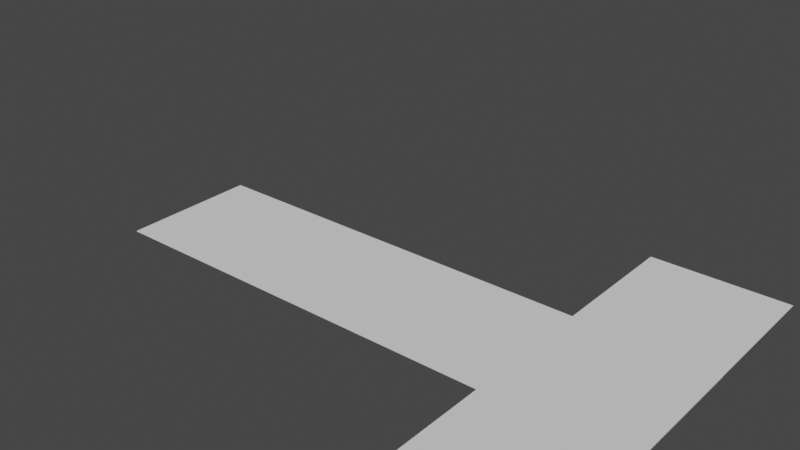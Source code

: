 # Source: CubeWeb.blend  (saved by Blender 2.83.20; exported with 4.5.12 LTS)
import bpy
from mathutils import Matrix  # noqa: F401  (used for matrix-valued properties, if any)

bpy.ops.wm.read_factory_settings(use_empty=True)
scene = bpy.context.scene
scene.name = 'Scene'

# ---- collections
col_collection_1 = bpy.data.collections.new('Collection 1'); scene.collection.children.link(col_collection_1)

# ---- world
world_world = bpy.data.worlds.new('World'); scene.world = world_world
world_world.use_nodes = True; world_world.node_tree.nodes.clear()
_N = world_world.node_tree.nodes; _L = world_world.node_tree.links
n0 = _N.new('ShaderNodeOutputWorld'); n0.name = 'World Output'; n0.location = (300, 300)
n1 = _N.new('ShaderNodeBackground'); n1.name = 'Background'; n1.location = (10, 300)
n1.inputs[0].default_value = (0.05088, 0.05088, 0.05088, 1.0)
_L.new(n1.outputs[0], n0.inputs[0])
n0.is_active_output = True
world_world.color = (0.05088, 0.05088, 0.05088)
world_world.use_sun_shadow = False
world_world.sun_shadow_jitter_overblur = 0.0

# ---- meshes
me_cube = bpy.data.meshes.new('Cube')
me_cube.from_pydata([(-3.0, -1.0, 0.0), (1.0, -1.0, 0.0), (-3.0, 1.0, 0.0), (1.0, 1.0, 0.0), (-1.0, -1.0, 0.0), (1.0, 1.0, 0.0), (-1.0, 1.0, 0.0), (1.0, -1.0, 0.0), (1.0, 3.0, 0.0), (-1.0, 3.0, 0.0), (-1.0, -3.0, 0.0), (1.0, -3.0, 0.0), (-5.0, -1.0, 0.0), (-5.0, 1.0, 0.0), (-7.0, -1.0, 0.0), (-7.0, 1.0, 0.0)], [], [(4, 7, 11, 10), (7, 5, 3, 1), (4, 6, 5, 7), (2, 0, 12, 13), (2, 6, 4, 0), (5, 6, 9, 8), (13, 12, 14, 15)])
_uv = me_cube.uv_layers.new(name='UVMap')
_uv.uv.foreach_set('vector', [0.375, 0.75, 0.375, 0.75, 0.375, 0.75, 0.375, 0.75, 0.375, 0.75, 0.375, 0.5, 0.375, 0.5, 0.375, 0.75, 0.375, 0.75, 0.375, 0.5, 0.375, 0.5, 0.375, 0.75, 0.125, 0.5, 0.125, 0.75, 0.125, 0.75, 0.125, 0.5, 0.125, 0.5, 0.375, 0.5, 0.375, 0.75, 0.125, 0.75, 0.375, 0.5, 0.375, 0.5, 0.375, 0.5, 0.375, 0.5, 0.125, 0.5, 0.125, 0.75, 0.125, 0.75, 0.125, 0.5])
_ca = me_cube.color_attributes.new('Col', 'BYTE_COLOR', 'CORNER')
_ca.data.foreach_set('color', [1.0, 1.0, 1.0, 1.0, 1.0, 1.0, 1.0, 1.0, 1.0, 1.0, 1.0, 1.0, 1.0, 1.0, 1.0, 1.0, 1.0, 1.0, 1.0, 1.0, 1.0, 1.0, 1.0, 1.0, 1.0, 1.0, 1.0, 1.0, 1.0, 1.0, 1.0, 1.0, 1.0, 1.0, 1.0, 1.0, 1.0, 1.0, 1.0, 1.0, 1.0, 1.0, 1.0, 1.0, 1.0, 1.0, 1.0, 1.0, 1.0, 1.0, 1.0, 1.0, 1.0, 1.0, 1.0, 1.0, 1.0, 1.0, 1.0, 1.0, 1.0, 1.0, 1.0, 1.0, 1.0, 1.0, 1.0, 1.0, 1.0, 1.0, 1.0, 1.0, 1.0, 1.0, 1.0, 1.0, 1.0, 1.0, 1.0, 1.0, 1.0, 1.0, 1.0, 1.0, 1.0, 1.0, 1.0, 1.0, 1.0, 1.0, 1.0, 1.0, 1.0, 1.0, 1.0, 1.0, 1.0, 1.0, 1.0, 1.0, 1.0, 1.0, 1.0, 1.0, 1.0, 1.0, 1.0, 1.0, 1.0, 1.0, 1.0, 1.0])
me_cube.use_remesh_fix_poles = True
me_cube.use_remesh_preserve_attributes = False
me_cube.use_mirror_vertex_groups = False
me_cube.update()
arm_armature_007 = bpy.data.armatures.new('Armature.007')  # bones are not reproduced

# ---- objects
ob_armature = bpy.data.objects.new('Armature', arm_armature_007)
ob_cube = bpy.data.objects.new('Cube', me_cube)

# ---- transforms, parenting, visibility, modifiers, constraints
ob_armature.location = (1.0, 0.0, 0.0)
ob_armature.rotation_euler = (-0.0, -1.571, -4.015e-11)
ob_armature.lock_rotation = (True, True, True)
ob_armature.show_in_front = True
ob_armature.lineart.crease_threshold = 0.0
ob_cube.parent = ob_armature
ob_cube.matrix_parent_inverse = Matrix(((7.55e-08, -3.031e-18, 1.0, -7.55e-08), (4.015e-11, 1.0, 0.0, -4.015e-11), (-1.0, 4.015e-11, 7.55e-08, 1.0), (-0.0, -0.0, -0.0, 1.0)))
ob_cube.location = (0.0, 0.0, 0.0)
ob_cube.lock_scale = (True, True, True)
ob_cube.lineart.crease_threshold = 0.0
_vg = ob_cube.vertex_groups.new(name='Bone')
for _i, _w in zip([1, 3, 4, 5, 6, 8, 9, 10, 11], [1.0, 0.0009989, 0.002641, 0.0009989, 7.349e-32, 6.97e-07, 0.009072, 0.001625, 2.054e-07]): _vg.add([_i], _w, 'REPLACE')
_vg = ob_cube.vertex_groups.new(name='Bone.001')
for _i, _w in zip([0, 1, 2, 3, 4, 5, 6, 7, 8, 9, 10, 11, 12, 13, 14, 15], [1.0, 0.0, 1.0, 0.0, 0.9633, 0.0, 0.9948, 0.0, 0.06351, 0.0, 0.0, 0.0, 0.0, 0.0, 0.0, 0.0]): _vg.add([_i], _w, 'REPLACE')
_vg = ob_cube.vertex_groups.new(name='Bone.002')
_vg.add([0, 2, 12, 13], 1.0, 'REPLACE')
_vg = ob_cube.vertex_groups.new(name='Bone.003')
_vg.add([12, 13, 14, 15], 1.0, 'REPLACE')
_vg = ob_cube.vertex_groups.new(name='Bone.004')
for _i, _w in zip([3, 5], [0.5, 0.5]): _vg.add([_i], _w, 'REPLACE')
_vg = ob_cube.vertex_groups.new(name='Bone.006')
for _i, _w in zip([0, 1, 2, 3, 4, 5, 6, 7, 8, 9, 10, 11, 13], [0.0, 0.0, 0.0, 0.9999, 0.0, 0.9999, 1.0, 0.0, 1.0, 1.0, 0.0, 0.0, 0.0]): _vg.add([_i], _w, 'REPLACE')
_vg = ob_cube.vertex_groups.new(name='Bone.005')
for _i, _w in zip([1, 7], [1.0, 0.0]): _vg.add([_i], _w, 'REPLACE')
_vg = ob_cube.vertex_groups.new(name='Bone.007')
_vg.add([1, 4, 7, 10, 11], 1.0, 'REPLACE')
_m = ob_cube.modifiers.new('Solidify', 'SOLIDIFY')
_m = ob_cube.modifiers.new('Armature', 'ARMATURE')
_m.object = ob_armature

# ---- collection membership
scene.collection.objects.link(ob_armature)
col_collection_1.objects.link(ob_cube)

# ---- scene / render settings (as saved in the file)
scene.frame_start = 1; scene.frame_end = 250; scene.frame_set(5)
scene.render.engine = 'BLENDER_EEVEE_NEXT'
scene.cycles.use_denoising = False
scene.cycles.samples = 128
scene.cycles.sampling_pattern = 'TABULATED_SOBOL'
scene.cycles.use_adaptive_sampling = False
scene.cycles.use_light_tree = False
scene.view_settings.view_transform = 'Filmic'
bpy.context.view_layer.update()

# ---- added for rendering (the .blend has no active camera and no usable light): camera, sun
cam_auto = bpy.data.cameras.new('AutoCamera')
cam_auto.lens = 50.0
cam_auto.sensor_width = 36.0
cam_auto.clip_end = 1000.0
ob_auto_camera = bpy.data.objects.new('AutoCamera', cam_auto)
scene.collection.objects.link(ob_auto_camera)
ob_auto_camera.location = (4.87979, -9.3977, 7.3005)
ob_auto_camera.rotation_euler = (1.09748, -7.21219e-08, 0.694738)
scene.camera = ob_auto_camera
light_auto_sun = bpy.data.lights.new('AutoSun', 'SUN')
light_auto_sun.energy = 3.0
light_auto_sun.angle = 0.0523599
ob_auto_sun = bpy.data.objects.new('AutoSun', light_auto_sun)
scene.collection.objects.link(ob_auto_sun)
ob_auto_sun.rotation_euler = (0.872665, 0.174533, 0.523599)
bpy.context.view_layer.update()
